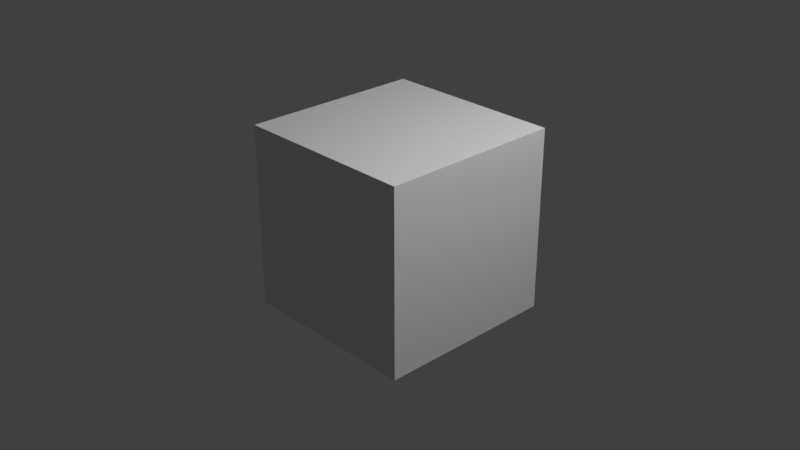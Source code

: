 # Source: bobcat_in_video_editor.blend  (saved by Blender 4.0.36; exported with 4.5.12 LTS)
import bpy
from mathutils import Matrix  # noqa: F401  (used for matrix-valued properties, if any)

bpy.ops.wm.read_factory_settings(use_empty=True)
scene = bpy.context.scene
scene.name = 'Scene'

# ---- collections
col_collection = bpy.data.collections.new('Collection'); scene.collection.children.link(col_collection)

# ---- materials (node trees are filled in below, after node groups)
mat_material = bpy.data.materials.new('Material')
mat_material.alpha_threshold = 0.0
mat_material.use_transparent_shadow = False
mat_material.roughness = 0.5
mat_material.line_color = (0.0, 0.0, 0.0, 1.0)

# ---- material node trees
mat_material.use_nodes = True; mat_material.node_tree.nodes.clear()
_N = mat_material.node_tree.nodes; _L = mat_material.node_tree.links
n0 = _N.new('ShaderNodeOutputMaterial'); n0.name = 'Material Output'; n0.location = (300, 300)
n1 = _N.new('ShaderNodeBsdfPrincipled'); n1.name = 'Principled BSDF'; n1.location = (10, 300)
n1.inputs[3].default_value = 1.45
_L.new(n1.outputs[0], n0.inputs[0])
n0.is_active_output = True

# ---- world
world_world = bpy.data.worlds.new('World'); scene.world = world_world
world_world.use_nodes = True; world_world.node_tree.nodes.clear()
_N = world_world.node_tree.nodes; _L = world_world.node_tree.links
n0 = _N.new('ShaderNodeOutputWorld'); n0.name = 'World Output'; n0.location = (300, 300)
n1 = _N.new('ShaderNodeBackground'); n1.name = 'Background'; n1.location = (10, 300)
n1.inputs[0].default_value = (0.05088, 0.05088, 0.05088, 1.0)
_L.new(n1.outputs[0], n0.inputs[0])
n0.is_active_output = True
world_world.color = (0.05088, 0.05088, 0.05088)
world_world.use_sun_shadow = False
world_world.sun_shadow_jitter_overblur = 0.0

# ---- cameras
cam_camera = bpy.data.cameras.new('Camera')
cam_camera.clip_end = 100.0
cam_camera.ortho_scale = 7.314

# ---- lights
light_light = bpy.data.lights.new('Light', 'POINT')
light_light.transmission_factor = 0.0
light_light.use_soft_falloff = False
light_light.energy = 1000.0
light_light.shadow_soft_size = 0.1
light_light.shadow_maximum_resolution = 0.006
light_light.use_absolute_resolution = True

# ---- meshes
me_cube = bpy.data.meshes.new('Cube')
me_cube.from_pydata([(1.0, 1.0, 1.0), (1.0, 1.0, -1.0), (1.0, -1.0, 1.0), (1.0, -1.0, -1.0), (-1.0, 1.0, 1.0), (-1.0, 1.0, -1.0), (-1.0, -1.0, 1.0), (-1.0, -1.0, -1.0)], [], [(0, 4, 6, 2), (3, 2, 6, 7), (7, 6, 4, 5), (5, 1, 3, 7), (1, 0, 2, 3), (5, 4, 0, 1)])
_uv = me_cube.uv_layers.new(name='UVMap')
_uv.uv.foreach_set('vector', [0.625, 0.5, 0.875, 0.5, 0.875, 0.75, 0.625, 0.75, 0.375, 0.75, 0.625, 0.75, 0.625, 1.0, 0.375, 1.0, 0.375, 0.0, 0.625, 0.0, 0.625, 0.25, 0.375, 0.25, 0.125, 0.5, 0.375, 0.5, 0.375, 0.75, 0.125, 0.75, 0.375, 0.5, 0.625, 0.5, 0.625, 0.75, 0.375, 0.75, 0.375, 0.25, 0.625, 0.25, 0.625, 0.5, 0.375, 0.5])
me_cube.materials.append(mat_material)
me_cube.use_mirror_vertex_groups = False
me_cube.update()

# ---- objects
ob_cube = bpy.data.objects.new('Cube', me_cube)
ob_light = bpy.data.objects.new('Light', light_light)
ob_camera = bpy.data.objects.new('Camera', cam_camera)

# ---- transforms, parenting, visibility, modifiers, constraints
ob_cube.location = (0.0, 0.0, 0.0)
ob_cube.lock_rotations_4d = False
ob_cube.empty_display_type = 'ARROWS'
ob_cube.lineart.crease_threshold = 0.0
ob_light.location = (4.076, 1.005, 5.904)
ob_light.rotation_euler = (0.6503, 0.05522, 1.866)
ob_light.lock_rotations_4d = False
ob_light.empty_display_type = 'ARROWS'
ob_light.color = (0.0, 0.0, 0.0, 0.0)
ob_light.lineart.crease_threshold = 0.0
ob_camera.location = (7.359, -6.926, 4.958)
ob_camera.rotation_euler = (1.109, 0.0, 0.8149)
ob_camera.lock_rotations_4d = False
ob_camera.empty_display_type = 'ARROWS'
ob_camera.color = (0.0, 0.0, 0.0, 0.0)
ob_camera.display_type = 'WIRE'
ob_camera.lineart.crease_threshold = 0.0

# ---- collection membership
col_collection.objects.link(ob_cube)
col_collection.objects.link(ob_light)
col_collection.objects.link(ob_camera)

# ---- scene / render settings (as saved in the file)
scene.camera = ob_camera
scene.frame_start = 1; scene.frame_end = 4300; scene.frame_set(59)
scene.render.engine = 'BLENDER_EEVEE_NEXT'
scene.render.fps = 6
scene.render.fps_base = 0.1
scene.cycles.sampling_pattern = 'TABULATED_SOBOL'
scene.view_settings.view_transform = 'Standard'
bpy.context.view_layer.update()
